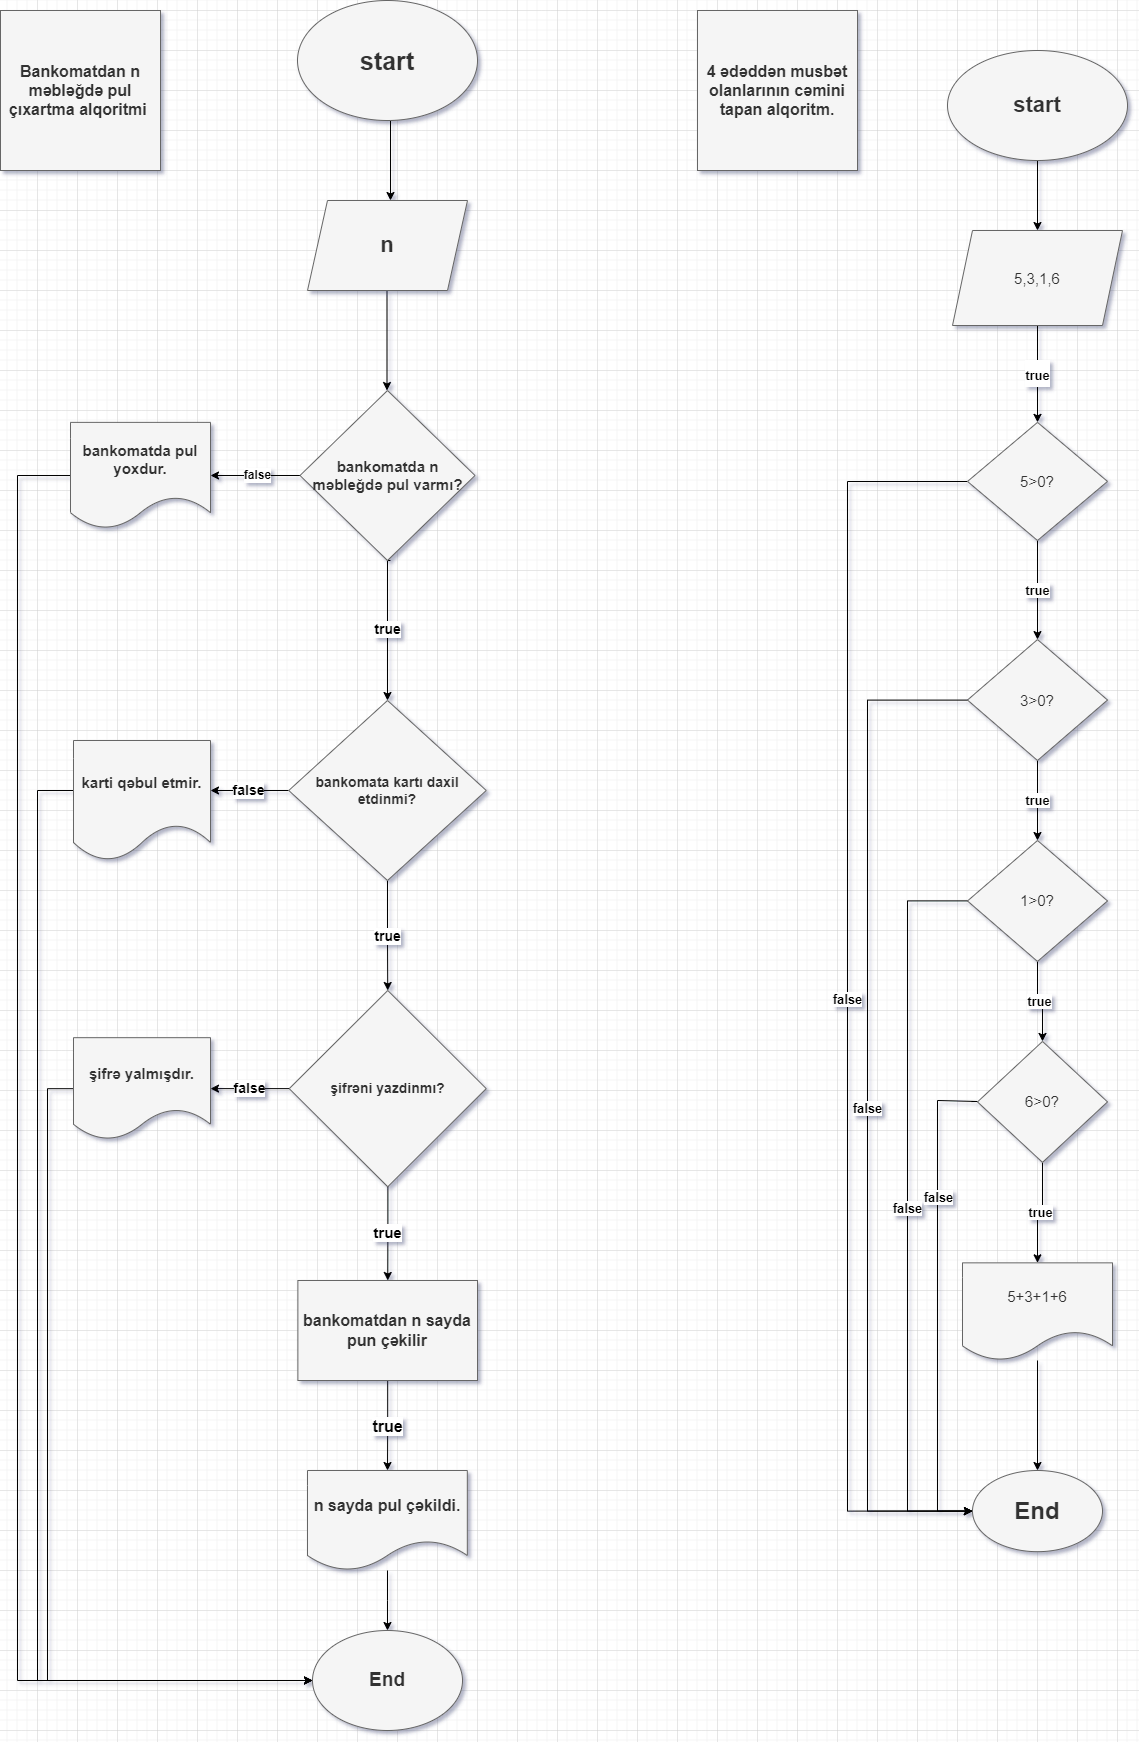

The diagram above was exported from draw.io. Its source (the exported page's mxGraphModel, read from the mxfile embedded in the PNG):
<mxGraphModel dx="1736" dy="884" grid="1" gridSize="10" guides="1" tooltips="1" connect="1" arrows="1" fold="1" page="1" pageScale="1" pageWidth="3300" pageHeight="4681" math="0" shadow="0">
  <root>
    <mxCell id="0" />
    <mxCell id="1" parent="0" />
    <mxCell id="6wuYxZ8nFl_dvdAR__qI-3" value="" style="edgeStyle=orthogonalEdgeStyle;rounded=0;orthogonalLoop=1;jettySize=auto;html=1;" edge="1" parent="1">
      <mxGeometry relative="1" as="geometry">
        <mxPoint x="433" y="150" as="sourcePoint" />
        <mxPoint x="433" y="230" as="targetPoint" />
      </mxGeometry>
    </mxCell>
    <mxCell id="6wuYxZ8nFl_dvdAR__qI-1" value="&lt;font style=&quot;vertical-align: inherit; font-size: 25px;&quot;&gt;&lt;font style=&quot;vertical-align: inherit; font-size: 25px;&quot;&gt;start&lt;/font&gt;&lt;/font&gt;" style="ellipse;whiteSpace=wrap;html=1;fillColor=#f5f5f5;fontColor=#333333;strokeColor=#666666;fontSize=25;fontStyle=1" vertex="1" parent="1">
      <mxGeometry x="340" y="30" width="180" height="120" as="geometry" />
    </mxCell>
    <mxCell id="6wuYxZ8nFl_dvdAR__qI-6" value="" style="edgeStyle=orthogonalEdgeStyle;rounded=0;orthogonalLoop=1;jettySize=auto;html=1;" edge="1" parent="1">
      <mxGeometry relative="1" as="geometry">
        <mxPoint x="429.5" y="320" as="sourcePoint" />
        <mxPoint x="429.5" y="420" as="targetPoint" />
      </mxGeometry>
    </mxCell>
    <mxCell id="6wuYxZ8nFl_dvdAR__qI-2" value="&lt;b&gt;&lt;font style=&quot;font-size: 22px;&quot;&gt;n&lt;/font&gt;&lt;/b&gt;" style="shape=parallelogram;perimeter=parallelogramPerimeter;whiteSpace=wrap;html=1;fixedSize=1;fillColor=#f5f5f5;fontColor=#333333;strokeColor=#666666;" vertex="1" parent="1">
      <mxGeometry x="350" y="230" width="160" height="90" as="geometry" />
    </mxCell>
    <mxCell id="6wuYxZ8nFl_dvdAR__qI-4" value="&lt;font style=&quot;vertical-align: inherit;&quot;&gt;&lt;font size=&quot;1&quot; style=&quot;vertical-align: inherit;&quot;&gt;&lt;b style=&quot;font-size: 16px;&quot;&gt;Bankomatdan n məbləğdə pul çıxartma alqoritmi&amp;nbsp;&lt;/b&gt;&lt;/font&gt;&lt;/font&gt;" style="whiteSpace=wrap;html=1;aspect=fixed;fillColor=#f5f5f5;fontColor=#333333;strokeColor=#666666;" vertex="1" parent="1">
      <mxGeometry x="43" y="40" width="160" height="160" as="geometry" />
    </mxCell>
    <mxCell id="6wuYxZ8nFl_dvdAR__qI-12" value="&lt;b&gt;&lt;font style=&quot;font-size: 12px;&quot;&gt;false&lt;/font&gt;&lt;/b&gt;" style="edgeStyle=orthogonalEdgeStyle;rounded=0;orthogonalLoop=1;jettySize=auto;html=1;" edge="1" parent="1" target="6wuYxZ8nFl_dvdAR__qI-11">
      <mxGeometry relative="1" as="geometry">
        <mxPoint x="345.5" y="505" as="sourcePoint" />
      </mxGeometry>
    </mxCell>
    <mxCell id="6wuYxZ8nFl_dvdAR__qI-18" value="&lt;b&gt;true&lt;/b&gt;" style="edgeStyle=orthogonalEdgeStyle;rounded=0;orthogonalLoop=1;jettySize=auto;html=1;fontSize=14;entryX=0.5;entryY=0;entryDx=0;entryDy=0;" edge="1" parent="1" target="6wuYxZ8nFl_dvdAR__qI-28">
      <mxGeometry relative="1" as="geometry">
        <mxPoint x="433" y="590" as="sourcePoint" />
        <mxPoint x="433" y="690" as="targetPoint" />
        <Array as="points">
          <mxPoint x="430" y="590" />
        </Array>
      </mxGeometry>
    </mxCell>
    <mxCell id="6wuYxZ8nFl_dvdAR__qI-5" value="&lt;b&gt;&lt;font style=&quot;font-size: 15px;&quot;&gt;bankomatda n məbleğdə pul varmı?&lt;/font&gt;&lt;/b&gt;" style="rhombus;whiteSpace=wrap;html=1;fillColor=#f5f5f5;fontColor=#333333;strokeColor=#666666;" vertex="1" parent="1">
      <mxGeometry x="342.5" y="420" width="175" height="170" as="geometry" />
    </mxCell>
    <mxCell id="6wuYxZ8nFl_dvdAR__qI-17" style="edgeStyle=orthogonalEdgeStyle;rounded=0;orthogonalLoop=1;jettySize=auto;html=1;exitX=0;exitY=0.5;exitDx=0;exitDy=0;fontSize=25;entryX=0;entryY=0.5;entryDx=0;entryDy=0;" edge="1" parent="1" source="6wuYxZ8nFl_dvdAR__qI-11" target="6wuYxZ8nFl_dvdAR__qI-13">
      <mxGeometry relative="1" as="geometry">
        <mxPoint x="80" y="720" as="targetPoint" />
        <Array as="points">
          <mxPoint x="60" y="505" />
          <mxPoint x="60" y="1710" />
        </Array>
      </mxGeometry>
    </mxCell>
    <mxCell id="6wuYxZ8nFl_dvdAR__qI-11" value="&lt;b&gt;&lt;font style=&quot;font-size: 15px;&quot;&gt;bankomatda pul yoxdur.&lt;/font&gt;&lt;/b&gt;" style="shape=document;whiteSpace=wrap;html=1;boundedLbl=1;fillColor=#f5f5f5;fontColor=#333333;strokeColor=#666666;" vertex="1" parent="1">
      <mxGeometry x="113" y="451.88" width="140" height="106.25" as="geometry" />
    </mxCell>
    <mxCell id="6wuYxZ8nFl_dvdAR__qI-13" value="&lt;b&gt;&lt;font style=&quot;font-size: 19px;&quot;&gt;End&lt;/font&gt;&lt;/b&gt;" style="ellipse;whiteSpace=wrap;html=1;fillColor=#f5f5f5;fontColor=#333333;strokeColor=#666666;" vertex="1" parent="1">
      <mxGeometry x="355" y="1660" width="150" height="100" as="geometry" />
    </mxCell>
    <mxCell id="6wuYxZ8nFl_dvdAR__qI-33" style="edgeStyle=orthogonalEdgeStyle;rounded=0;orthogonalLoop=1;jettySize=auto;html=1;entryX=0;entryY=0.5;entryDx=0;entryDy=0;fontSize=14;" edge="1" parent="1" source="6wuYxZ8nFl_dvdAR__qI-19" target="6wuYxZ8nFl_dvdAR__qI-13">
      <mxGeometry relative="1" as="geometry">
        <Array as="points">
          <mxPoint x="80" y="820" />
          <mxPoint x="80" y="1710" />
        </Array>
      </mxGeometry>
    </mxCell>
    <mxCell id="6wuYxZ8nFl_dvdAR__qI-19" value="&lt;b&gt;&lt;font style=&quot;font-size: 15px;&quot;&gt;karti qəbul etmir.&lt;/font&gt;&lt;/b&gt;" style="shape=document;whiteSpace=wrap;html=1;boundedLbl=1;fillColor=#f5f5f5;strokeColor=#666666;fontColor=#333333;" vertex="1" parent="1">
      <mxGeometry x="116" y="770" width="137" height="120" as="geometry" />
    </mxCell>
    <mxCell id="6wuYxZ8nFl_dvdAR__qI-36" value="&lt;b&gt;false&lt;/b&gt;" style="edgeStyle=orthogonalEdgeStyle;rounded=0;orthogonalLoop=1;jettySize=auto;html=1;fontSize=14;" edge="1" parent="1" source="6wuYxZ8nFl_dvdAR__qI-21" target="6wuYxZ8nFl_dvdAR__qI-35">
      <mxGeometry relative="1" as="geometry" />
    </mxCell>
    <mxCell id="6wuYxZ8nFl_dvdAR__qI-39" value="&lt;b&gt;true&lt;/b&gt;" style="edgeStyle=orthogonalEdgeStyle;rounded=0;orthogonalLoop=1;jettySize=auto;html=1;fontSize=15;" edge="1" parent="1" source="6wuYxZ8nFl_dvdAR__qI-21">
      <mxGeometry relative="1" as="geometry">
        <mxPoint x="430.25" y="1310" as="targetPoint" />
        <Array as="points">
          <mxPoint x="430" y="1260" />
          <mxPoint x="430" y="1260" />
        </Array>
      </mxGeometry>
    </mxCell>
    <mxCell id="6wuYxZ8nFl_dvdAR__qI-21" value="&lt;b&gt;&lt;font style=&quot;font-size: 14px;&quot;&gt;şifrəni yazdinmı?&lt;/font&gt;&lt;/b&gt;" style="rhombus;whiteSpace=wrap;html=1;fillColor=#f5f5f5;strokeColor=#666666;fontColor=#333333;" vertex="1" parent="1">
      <mxGeometry x="331.75" y="1020" width="197" height="196.25" as="geometry" />
    </mxCell>
    <mxCell id="6wuYxZ8nFl_dvdAR__qI-32" value="&lt;b&gt;false&lt;/b&gt;" style="edgeStyle=orthogonalEdgeStyle;rounded=0;orthogonalLoop=1;jettySize=auto;html=1;fontSize=14;" edge="1" parent="1" source="6wuYxZ8nFl_dvdAR__qI-28" target="6wuYxZ8nFl_dvdAR__qI-19">
      <mxGeometry relative="1" as="geometry">
        <Array as="points">
          <mxPoint x="280" y="820" />
          <mxPoint x="280" y="820" />
        </Array>
      </mxGeometry>
    </mxCell>
    <mxCell id="6wuYxZ8nFl_dvdAR__qI-34" value="&lt;b&gt;true&lt;/b&gt;" style="edgeStyle=orthogonalEdgeStyle;rounded=0;orthogonalLoop=1;jettySize=auto;html=1;entryX=0.5;entryY=0;entryDx=0;entryDy=0;fontSize=14;" edge="1" parent="1" source="6wuYxZ8nFl_dvdAR__qI-28" target="6wuYxZ8nFl_dvdAR__qI-21">
      <mxGeometry relative="1" as="geometry" />
    </mxCell>
    <mxCell id="6wuYxZ8nFl_dvdAR__qI-28" value="&lt;b&gt;&lt;font style=&quot;font-size: 14px;&quot;&gt;bankomata kartı daxil etdinmi?&lt;/font&gt;&lt;/b&gt;" style="rhombus;whiteSpace=wrap;html=1;fillColor=#f5f5f5;strokeColor=#666666;fontColor=#333333;" vertex="1" parent="1">
      <mxGeometry x="331.25" y="730" width="197.5" height="180" as="geometry" />
    </mxCell>
    <mxCell id="6wuYxZ8nFl_dvdAR__qI-41" style="edgeStyle=orthogonalEdgeStyle;rounded=0;orthogonalLoop=1;jettySize=auto;html=1;entryX=0;entryY=0.5;entryDx=0;entryDy=0;fontSize=16;" edge="1" parent="1" source="6wuYxZ8nFl_dvdAR__qI-35" target="6wuYxZ8nFl_dvdAR__qI-13">
      <mxGeometry relative="1" as="geometry">
        <Array as="points">
          <mxPoint x="90" y="1118" />
          <mxPoint x="90" y="1710" />
        </Array>
      </mxGeometry>
    </mxCell>
    <mxCell id="6wuYxZ8nFl_dvdAR__qI-35" value="&lt;b&gt;&lt;font style=&quot;font-size: 15px;&quot;&gt;şifrə yalmışdır.&lt;/font&gt;&lt;/b&gt;" style="shape=document;whiteSpace=wrap;html=1;boundedLbl=1;fillColor=#f5f5f5;strokeColor=#666666;fontColor=#333333;" vertex="1" parent="1">
      <mxGeometry x="116" y="1067.18" width="137" height="101.88" as="geometry" />
    </mxCell>
    <mxCell id="6wuYxZ8nFl_dvdAR__qI-43" value="&lt;b&gt;true&lt;/b&gt;" style="edgeStyle=orthogonalEdgeStyle;rounded=0;orthogonalLoop=1;jettySize=auto;html=1;fontSize=16;" edge="1" parent="1" source="6wuYxZ8nFl_dvdAR__qI-40" target="6wuYxZ8nFl_dvdAR__qI-42">
      <mxGeometry relative="1" as="geometry" />
    </mxCell>
    <mxCell id="6wuYxZ8nFl_dvdAR__qI-40" value="&lt;b&gt;&lt;font style=&quot;font-size: 16px;&quot;&gt;bankomatdan n sayda pun çəkilir&lt;/font&gt;&lt;/b&gt;" style="rounded=0;whiteSpace=wrap;html=1;fontSize=15;fillColor=#f5f5f5;fontColor=#333333;strokeColor=#666666;" vertex="1" parent="1">
      <mxGeometry x="340.38" y="1310" width="179.62" height="100" as="geometry" />
    </mxCell>
    <mxCell id="6wuYxZ8nFl_dvdAR__qI-44" value="" style="edgeStyle=orthogonalEdgeStyle;rounded=0;orthogonalLoop=1;jettySize=auto;html=1;fontSize=16;" edge="1" parent="1" source="6wuYxZ8nFl_dvdAR__qI-42" target="6wuYxZ8nFl_dvdAR__qI-13">
      <mxGeometry relative="1" as="geometry" />
    </mxCell>
    <mxCell id="6wuYxZ8nFl_dvdAR__qI-42" value="&lt;span style=&quot;font-size: 16px;&quot;&gt;&lt;b&gt;n sayda pul çəkildi.&lt;/b&gt;&lt;/span&gt;" style="shape=document;whiteSpace=wrap;html=1;boundedLbl=1;fontSize=15;fillColor=#f5f5f5;strokeColor=#666666;fontColor=#333333;rounded=0;" vertex="1" parent="1">
      <mxGeometry x="350" y="1500" width="159.81" height="100" as="geometry" />
    </mxCell>
    <mxCell id="6wuYxZ8nFl_dvdAR__qI-48" value="" style="edgeStyle=orthogonalEdgeStyle;rounded=0;orthogonalLoop=1;jettySize=auto;html=1;fontSize=22;" edge="1" parent="1" source="6wuYxZ8nFl_dvdAR__qI-45" target="6wuYxZ8nFl_dvdAR__qI-47">
      <mxGeometry relative="1" as="geometry" />
    </mxCell>
    <mxCell id="6wuYxZ8nFl_dvdAR__qI-45" value="&lt;b&gt;&lt;font style=&quot;font-size: 22px;&quot;&gt;start&lt;/font&gt;&lt;/b&gt;" style="ellipse;whiteSpace=wrap;html=1;fontSize=15;fillColor=#f5f5f5;fontColor=#333333;strokeColor=#666666;" vertex="1" parent="1">
      <mxGeometry x="990" y="80" width="180" height="110" as="geometry" />
    </mxCell>
    <mxCell id="6wuYxZ8nFl_dvdAR__qI-46" value="&lt;b&gt;&lt;font style=&quot;font-size: 16px;&quot;&gt;4 ədəddən musbət olanlarının cəmini tapan alqoritm.&lt;/font&gt;&lt;/b&gt;" style="whiteSpace=wrap;html=1;aspect=fixed;fontSize=15;fillColor=#f5f5f5;fontColor=#333333;strokeColor=#666666;" vertex="1" parent="1">
      <mxGeometry x="740" y="40" width="160" height="160" as="geometry" />
    </mxCell>
    <mxCell id="6wuYxZ8nFl_dvdAR__qI-50" value="&lt;b&gt;&lt;font style=&quot;font-size: 13px;&quot;&gt;true&lt;/font&gt;&lt;/b&gt;" style="edgeStyle=orthogonalEdgeStyle;rounded=0;orthogonalLoop=1;jettySize=auto;html=1;fontSize=22;" edge="1" parent="1" source="6wuYxZ8nFl_dvdAR__qI-47" target="6wuYxZ8nFl_dvdAR__qI-49">
      <mxGeometry relative="1" as="geometry" />
    </mxCell>
    <mxCell id="6wuYxZ8nFl_dvdAR__qI-47" value="5,3,1,6" style="shape=parallelogram;perimeter=parallelogramPerimeter;whiteSpace=wrap;html=1;fixedSize=1;fontSize=15;fillColor=#f5f5f5;strokeColor=#666666;fontColor=#333333;" vertex="1" parent="1">
      <mxGeometry x="995" y="260" width="170" height="95" as="geometry" />
    </mxCell>
    <mxCell id="6wuYxZ8nFl_dvdAR__qI-52" value="&lt;b&gt;true&lt;/b&gt;" style="edgeStyle=orthogonalEdgeStyle;rounded=0;orthogonalLoop=1;jettySize=auto;html=1;fontSize=13;" edge="1" parent="1" source="6wuYxZ8nFl_dvdAR__qI-49" target="6wuYxZ8nFl_dvdAR__qI-51">
      <mxGeometry relative="1" as="geometry">
        <Array as="points">
          <mxPoint x="1080" y="620" />
          <mxPoint x="1080" y="620" />
        </Array>
      </mxGeometry>
    </mxCell>
    <mxCell id="6wuYxZ8nFl_dvdAR__qI-61" value="&lt;b&gt;false&lt;/b&gt;" style="edgeStyle=orthogonalEdgeStyle;rounded=0;orthogonalLoop=1;jettySize=auto;html=1;fontSize=13;entryX=0;entryY=0.5;entryDx=0;entryDy=0;" edge="1" parent="1" source="6wuYxZ8nFl_dvdAR__qI-49" target="6wuYxZ8nFl_dvdAR__qI-59">
      <mxGeometry relative="1" as="geometry">
        <mxPoint x="1010" y="1626" as="targetPoint" />
        <Array as="points">
          <mxPoint x="890" y="511" />
          <mxPoint x="890" y="1541" />
        </Array>
      </mxGeometry>
    </mxCell>
    <mxCell id="6wuYxZ8nFl_dvdAR__qI-49" value="5&amp;gt;0?" style="rhombus;whiteSpace=wrap;html=1;fontSize=15;fillColor=#f5f5f5;strokeColor=#666666;fontColor=#333333;" vertex="1" parent="1">
      <mxGeometry x="1010" y="451.88" width="140" height="118.12" as="geometry" />
    </mxCell>
    <mxCell id="6wuYxZ8nFl_dvdAR__qI-54" value="&lt;b&gt;true&lt;/b&gt;" style="edgeStyle=orthogonalEdgeStyle;rounded=0;orthogonalLoop=1;jettySize=auto;html=1;fontSize=13;" edge="1" parent="1" source="6wuYxZ8nFl_dvdAR__qI-51" target="6wuYxZ8nFl_dvdAR__qI-53">
      <mxGeometry relative="1" as="geometry" />
    </mxCell>
    <mxCell id="6wuYxZ8nFl_dvdAR__qI-62" value="&lt;b&gt;false&lt;/b&gt;" style="edgeStyle=orthogonalEdgeStyle;rounded=0;orthogonalLoop=1;jettySize=auto;html=1;fontSize=13;entryX=0;entryY=0.5;entryDx=0;entryDy=0;" edge="1" parent="1" source="6wuYxZ8nFl_dvdAR__qI-51" target="6wuYxZ8nFl_dvdAR__qI-59">
      <mxGeometry relative="1" as="geometry">
        <mxPoint x="970" y="1230" as="targetPoint" />
        <Array as="points">
          <mxPoint x="910" y="730" />
          <mxPoint x="910" y="1541" />
        </Array>
      </mxGeometry>
    </mxCell>
    <mxCell id="6wuYxZ8nFl_dvdAR__qI-51" value="3&amp;gt;0?" style="rhombus;whiteSpace=wrap;html=1;fontSize=15;fillColor=#f5f5f5;strokeColor=#666666;fontColor=#333333;" vertex="1" parent="1">
      <mxGeometry x="1010" y="669.06" width="140" height="120.94" as="geometry" />
    </mxCell>
    <mxCell id="6wuYxZ8nFl_dvdAR__qI-56" value="&lt;b&gt;true&lt;/b&gt;" style="edgeStyle=orthogonalEdgeStyle;rounded=0;orthogonalLoop=1;jettySize=auto;html=1;fontSize=13;" edge="1" parent="1" source="6wuYxZ8nFl_dvdAR__qI-53" target="6wuYxZ8nFl_dvdAR__qI-55">
      <mxGeometry relative="1" as="geometry" />
    </mxCell>
    <mxCell id="6wuYxZ8nFl_dvdAR__qI-66" style="edgeStyle=orthogonalEdgeStyle;rounded=0;orthogonalLoop=1;jettySize=auto;html=1;fontSize=13;entryX=0;entryY=0.5;entryDx=0;entryDy=0;exitX=-0.046;exitY=0.497;exitDx=0;exitDy=0;exitPerimeter=0;" edge="1" parent="1" source="6wuYxZ8nFl_dvdAR__qI-55" target="6wuYxZ8nFl_dvdAR__qI-59">
      <mxGeometry relative="1" as="geometry">
        <mxPoint x="970" y="1430" as="targetPoint" />
        <Array as="points">
          <mxPoint x="1020" y="1131" />
          <mxPoint x="1020" y="1130" />
          <mxPoint x="980" y="1130" />
          <mxPoint x="980" y="1541" />
        </Array>
      </mxGeometry>
    </mxCell>
    <mxCell id="6wuYxZ8nFl_dvdAR__qI-67" value="&lt;b&gt;false&lt;/b&gt;" style="edgeLabel;html=1;align=center;verticalAlign=middle;resizable=0;points=[];fontSize=13;" vertex="1" connectable="0" parent="6wuYxZ8nFl_dvdAR__qI-66">
      <mxGeometry x="-0.4251" relative="1" as="geometry">
        <mxPoint as="offset" />
      </mxGeometry>
    </mxCell>
    <mxCell id="6wuYxZ8nFl_dvdAR__qI-68" value="&lt;b&gt;false&lt;/b&gt;" style="edgeStyle=orthogonalEdgeStyle;rounded=0;orthogonalLoop=1;jettySize=auto;html=1;entryX=0;entryY=0.5;entryDx=0;entryDy=0;fontSize=13;" edge="1" parent="1" source="6wuYxZ8nFl_dvdAR__qI-53" target="6wuYxZ8nFl_dvdAR__qI-59">
      <mxGeometry relative="1" as="geometry">
        <Array as="points">
          <mxPoint x="950" y="931" />
          <mxPoint x="950" y="1541" />
        </Array>
      </mxGeometry>
    </mxCell>
    <mxCell id="6wuYxZ8nFl_dvdAR__qI-53" value="1&amp;gt;0?" style="rhombus;whiteSpace=wrap;html=1;fontSize=15;fillColor=#f5f5f5;strokeColor=#666666;fontColor=#333333;" vertex="1" parent="1">
      <mxGeometry x="1010" y="870" width="140" height="120.94" as="geometry" />
    </mxCell>
    <mxCell id="6wuYxZ8nFl_dvdAR__qI-58" value="&lt;b&gt;true&lt;/b&gt;" style="edgeStyle=orthogonalEdgeStyle;rounded=0;orthogonalLoop=1;jettySize=auto;html=1;fontSize=13;" edge="1" parent="1" source="6wuYxZ8nFl_dvdAR__qI-55" target="6wuYxZ8nFl_dvdAR__qI-57">
      <mxGeometry relative="1" as="geometry" />
    </mxCell>
    <mxCell id="6wuYxZ8nFl_dvdAR__qI-55" value="6&amp;gt;0?" style="rhombus;whiteSpace=wrap;html=1;fontSize=15;fillColor=#f5f5f5;strokeColor=#666666;fontColor=#333333;" vertex="1" parent="1">
      <mxGeometry x="1020" y="1070.94" width="130" height="120.94" as="geometry" />
    </mxCell>
    <mxCell id="6wuYxZ8nFl_dvdAR__qI-60" value="" style="edgeStyle=orthogonalEdgeStyle;rounded=0;orthogonalLoop=1;jettySize=auto;html=1;fontSize=13;" edge="1" parent="1" source="6wuYxZ8nFl_dvdAR__qI-57" target="6wuYxZ8nFl_dvdAR__qI-59">
      <mxGeometry relative="1" as="geometry" />
    </mxCell>
    <mxCell id="6wuYxZ8nFl_dvdAR__qI-57" value="5+3+1+6" style="shape=document;whiteSpace=wrap;html=1;boundedLbl=1;fontSize=15;fillColor=#f5f5f5;strokeColor=#666666;fontColor=#333333;" vertex="1" parent="1">
      <mxGeometry x="1005" y="1292.35" width="150" height="97.65" as="geometry" />
    </mxCell>
    <mxCell id="6wuYxZ8nFl_dvdAR__qI-59" value="&lt;b&gt;&lt;font style=&quot;font-size: 24px;&quot;&gt;End&lt;/font&gt;&lt;/b&gt;" style="ellipse;whiteSpace=wrap;html=1;fontSize=15;fillColor=#f5f5f5;strokeColor=#666666;fontColor=#333333;" vertex="1" parent="1">
      <mxGeometry x="1015" y="1500" width="130" height="81.17" as="geometry" />
    </mxCell>
  </root>
</mxGraphModel>